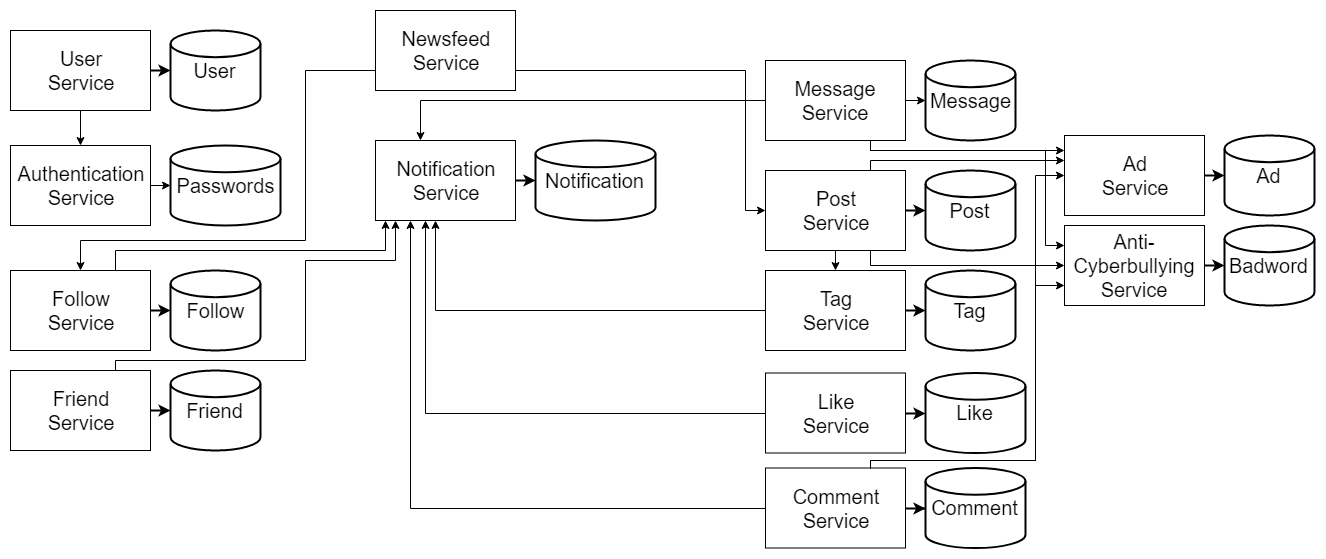

The diagram above was exported from draw.io. Its source (the exported page's mxGraphModel, read from the mxfile embedded in the PNG):
<mxGraphModel dx="2145" dy="587" grid="1" gridSize="10" guides="1" tooltips="1" connect="1" arrows="1" fold="1" page="1" pageScale="1" pageWidth="1169" pageHeight="827" math="0" shadow="0">
  <root>
    <mxCell id="0" />
    <mxCell id="1" parent="0" />
    <mxCell id="2" value="" style="group" vertex="1" connectable="0" parent="1">
      <mxGeometry x="620" y="430" width="250" height="80" as="geometry" />
    </mxCell>
    <mxCell id="3" style="edgeStyle=orthogonalEdgeStyle;rounded=0;orthogonalLoop=1;jettySize=auto;html=1;exitX=1;exitY=0.5;exitDx=0;exitDy=0;entryX=0;entryY=0.5;entryDx=0;entryDy=0;entryPerimeter=0;strokeWidth=2;" edge="1" parent="2" source="4" target="5">
      <mxGeometry relative="1" as="geometry" />
    </mxCell>
    <mxCell id="4" value="&lt;font style=&quot;font-size: 20px&quot;&gt;Post&lt;br&gt;Service&lt;/font&gt;&lt;br&gt;" style="rounded=0;whiteSpace=wrap;html=1;" vertex="1" parent="2">
      <mxGeometry width="140" height="80" as="geometry" />
    </mxCell>
    <mxCell id="5" value="&lt;font style=&quot;font-size: 20px&quot;&gt;Post&lt;/font&gt;" style="strokeWidth=2;html=1;shape=mxgraph.flowchart.database;whiteSpace=wrap;" vertex="1" parent="2">
      <mxGeometry x="160" width="90" height="80" as="geometry" />
    </mxCell>
    <mxCell id="6" value="" style="group" vertex="1" connectable="0" parent="1">
      <mxGeometry x="620" y="320" width="250" height="80" as="geometry" />
    </mxCell>
    <mxCell id="7" value="&lt;font style=&quot;font-size: 20px&quot;&gt;Message&lt;br&gt;Service&lt;/font&gt;&lt;br&gt;" style="rounded=0;whiteSpace=wrap;html=1;" vertex="1" parent="6">
      <mxGeometry width="140" height="80" as="geometry" />
    </mxCell>
    <mxCell id="8" value="&lt;font style=&quot;font-size: 20px&quot;&gt;Message&lt;/font&gt;" style="strokeWidth=2;html=1;shape=mxgraph.flowchart.database;whiteSpace=wrap;" vertex="1" parent="6">
      <mxGeometry x="160" width="90" height="80" as="geometry" />
    </mxCell>
    <mxCell id="9" value="" style="group" vertex="1" connectable="0" parent="1">
      <mxGeometry x="230" y="400" width="280" height="80" as="geometry" />
    </mxCell>
    <mxCell id="10" style="edgeStyle=orthogonalEdgeStyle;rounded=0;orthogonalLoop=1;jettySize=auto;html=1;exitX=1;exitY=0.5;exitDx=0;exitDy=0;entryX=0;entryY=0.5;entryDx=0;entryDy=0;entryPerimeter=0;strokeWidth=2;" edge="1" parent="9" source="11" target="12">
      <mxGeometry relative="1" as="geometry" />
    </mxCell>
    <mxCell id="11" value="&lt;font style=&quot;font-size: 20px&quot;&gt;Notification&lt;br&gt;Service&lt;/font&gt;&lt;br&gt;" style="rounded=0;whiteSpace=wrap;html=1;" vertex="1" parent="9">
      <mxGeometry width="140" height="80" as="geometry" />
    </mxCell>
    <mxCell id="12" value="&lt;font style=&quot;font-size: 20px&quot;&gt;Notification&lt;/font&gt;" style="strokeWidth=2;html=1;shape=mxgraph.flowchart.database;whiteSpace=wrap;" vertex="1" parent="9">
      <mxGeometry x="160" width="120" height="80" as="geometry" />
    </mxCell>
    <mxCell id="13" value="" style="group" vertex="1" connectable="0" parent="1">
      <mxGeometry x="919" y="395" width="250" height="80" as="geometry" />
    </mxCell>
    <mxCell id="14" style="edgeStyle=orthogonalEdgeStyle;rounded=0;orthogonalLoop=1;jettySize=auto;html=1;exitX=1;exitY=0.5;exitDx=0;exitDy=0;entryX=0;entryY=0.5;entryDx=0;entryDy=0;entryPerimeter=0;strokeWidth=2;" edge="1" parent="13" source="15" target="16">
      <mxGeometry relative="1" as="geometry" />
    </mxCell>
    <mxCell id="15" value="&lt;font style=&quot;font-size: 20px&quot;&gt;Ad&lt;br&gt;Service&lt;/font&gt;&lt;br&gt;" style="rounded=0;whiteSpace=wrap;html=1;" vertex="1" parent="13">
      <mxGeometry width="140" height="80" as="geometry" />
    </mxCell>
    <mxCell id="16" value="&lt;font style=&quot;font-size: 20px&quot;&gt;Ad&lt;/font&gt;" style="strokeWidth=2;html=1;shape=mxgraph.flowchart.database;whiteSpace=wrap;" vertex="1" parent="13">
      <mxGeometry x="160" width="90" height="80" as="geometry" />
    </mxCell>
    <mxCell id="17" value="" style="group" vertex="1" connectable="0" parent="1">
      <mxGeometry x="919" y="485" width="250" height="80" as="geometry" />
    </mxCell>
    <mxCell id="18" value="&lt;font style=&quot;font-size: 20px&quot;&gt;Anti-Cyberbullying&lt;br&gt;Service&lt;/font&gt;&lt;br&gt;" style="rounded=0;whiteSpace=wrap;html=1;" vertex="1" parent="17">
      <mxGeometry width="140" height="80" as="geometry" />
    </mxCell>
    <mxCell id="19" value="&lt;font style=&quot;font-size: 20px&quot;&gt;Badword&lt;/font&gt;" style="strokeWidth=2;html=1;shape=mxgraph.flowchart.database;whiteSpace=wrap;" vertex="1" parent="17">
      <mxGeometry x="160" width="90" height="80" as="geometry" />
    </mxCell>
    <mxCell id="20" value="" style="group" vertex="1" connectable="0" parent="1">
      <mxGeometry x="620" y="632.5" width="260" height="80" as="geometry" />
    </mxCell>
    <mxCell id="21" value="&lt;font style=&quot;font-size: 20px&quot;&gt;Like&lt;br&gt;Service&lt;/font&gt;&lt;br&gt;" style="rounded=0;whiteSpace=wrap;html=1;" vertex="1" parent="20">
      <mxGeometry width="140" height="80" as="geometry" />
    </mxCell>
    <mxCell id="22" value="&lt;font style=&quot;font-size: 20px&quot;&gt;Like&lt;/font&gt;" style="strokeWidth=2;html=1;shape=mxgraph.flowchart.database;whiteSpace=wrap;" vertex="1" parent="20">
      <mxGeometry x="160" width="100" height="80" as="geometry" />
    </mxCell>
    <mxCell id="23" value="" style="group" vertex="1" connectable="0" parent="1">
      <mxGeometry x="620" y="727.5" width="260" height="80" as="geometry" />
    </mxCell>
    <mxCell id="24" style="edgeStyle=orthogonalEdgeStyle;rounded=0;orthogonalLoop=1;jettySize=auto;html=1;exitX=1;exitY=0.5;exitDx=0;exitDy=0;strokeWidth=2;" edge="1" parent="23" source="25" target="26">
      <mxGeometry relative="1" as="geometry" />
    </mxCell>
    <mxCell id="25" value="&lt;font style=&quot;font-size: 20px&quot;&gt;Comment&lt;br&gt;Service&lt;/font&gt;&lt;br&gt;" style="rounded=0;whiteSpace=wrap;html=1;" vertex="1" parent="23">
      <mxGeometry width="140" height="80" as="geometry" />
    </mxCell>
    <mxCell id="26" value="&lt;font style=&quot;font-size: 20px&quot;&gt;Comment&lt;/font&gt;" style="strokeWidth=2;html=1;shape=mxgraph.flowchart.database;whiteSpace=wrap;" vertex="1" parent="23">
      <mxGeometry x="160" width="100" height="80" as="geometry" />
    </mxCell>
    <mxCell id="27" style="edgeStyle=orthogonalEdgeStyle;rounded=0;orthogonalLoop=1;jettySize=auto;html=1;exitX=1;exitY=0.5;exitDx=0;exitDy=0;strokeWidth=2;" edge="1" source="18" parent="1">
      <mxGeometry relative="1" as="geometry">
        <mxPoint x="1079" y="525" as="targetPoint" />
      </mxGeometry>
    </mxCell>
    <mxCell id="28" style="edgeStyle=orthogonalEdgeStyle;rounded=0;orthogonalLoop=1;jettySize=auto;html=1;exitX=1;exitY=0.5;exitDx=0;exitDy=0;strokeWidth=2;" edge="1" source="21" parent="1">
      <mxGeometry relative="1" as="geometry">
        <mxPoint x="780" y="673" as="targetPoint" />
      </mxGeometry>
    </mxCell>
    <mxCell id="29" value="" style="group" vertex="1" connectable="0" parent="1">
      <mxGeometry x="620" y="530" width="250" height="80" as="geometry" />
    </mxCell>
    <mxCell id="30" style="edgeStyle=orthogonalEdgeStyle;rounded=0;orthogonalLoop=1;jettySize=auto;html=1;exitX=1;exitY=0.5;exitDx=0;exitDy=0;entryX=0;entryY=0.5;entryDx=0;entryDy=0;entryPerimeter=0;strokeWidth=2;" edge="1" parent="29" source="31" target="32">
      <mxGeometry relative="1" as="geometry" />
    </mxCell>
    <mxCell id="31" value="&lt;font style=&quot;font-size: 20px&quot;&gt;Tag&lt;br&gt;Service&lt;/font&gt;&lt;br&gt;" style="rounded=0;whiteSpace=wrap;html=1;" vertex="1" parent="29">
      <mxGeometry width="140" height="80" as="geometry" />
    </mxCell>
    <mxCell id="32" value="&lt;font style=&quot;font-size: 20px&quot;&gt;Tag&lt;/font&gt;" style="strokeWidth=2;html=1;shape=mxgraph.flowchart.database;whiteSpace=wrap;" vertex="1" parent="29">
      <mxGeometry x="160" width="90" height="80" as="geometry" />
    </mxCell>
    <mxCell id="33" value="" style="group" vertex="1" connectable="0" parent="1">
      <mxGeometry x="-135" y="530" width="250" height="80" as="geometry" />
    </mxCell>
    <mxCell id="34" style="edgeStyle=orthogonalEdgeStyle;rounded=0;orthogonalLoop=1;jettySize=auto;html=1;exitX=1;exitY=0.5;exitDx=0;exitDy=0;entryX=0;entryY=0.5;entryDx=0;entryDy=0;entryPerimeter=0;strokeWidth=2;" edge="1" parent="33" source="35" target="36">
      <mxGeometry relative="1" as="geometry" />
    </mxCell>
    <mxCell id="35" value="&lt;font style=&quot;font-size: 20px&quot;&gt;Follow&lt;br&gt;Service&lt;/font&gt;&lt;br&gt;" style="rounded=0;whiteSpace=wrap;html=1;" vertex="1" parent="33">
      <mxGeometry width="140" height="80" as="geometry" />
    </mxCell>
    <mxCell id="36" value="&lt;font style=&quot;font-size: 20px&quot;&gt;Follow&lt;/font&gt;" style="strokeWidth=2;html=1;shape=mxgraph.flowchart.database;whiteSpace=wrap;" vertex="1" parent="33">
      <mxGeometry x="160" width="90" height="80" as="geometry" />
    </mxCell>
    <mxCell id="37" value="" style="group" vertex="1" connectable="0" parent="1">
      <mxGeometry x="-135" y="630" width="250" height="80" as="geometry" />
    </mxCell>
    <mxCell id="38" style="edgeStyle=orthogonalEdgeStyle;rounded=0;orthogonalLoop=1;jettySize=auto;html=1;exitX=1;exitY=0.5;exitDx=0;exitDy=0;entryX=0;entryY=0.5;entryDx=0;entryDy=0;entryPerimeter=0;strokeWidth=2;" edge="1" parent="37" source="39" target="40">
      <mxGeometry relative="1" as="geometry" />
    </mxCell>
    <mxCell id="39" value="&lt;font style=&quot;font-size: 20px&quot;&gt;Friend&lt;br&gt;Service&lt;/font&gt;&lt;br&gt;" style="rounded=0;whiteSpace=wrap;html=1;" vertex="1" parent="37">
      <mxGeometry width="140" height="80" as="geometry" />
    </mxCell>
    <mxCell id="40" value="&lt;font style=&quot;font-size: 20px&quot;&gt;Friend&lt;/font&gt;" style="strokeWidth=2;html=1;shape=mxgraph.flowchart.database;whiteSpace=wrap;" vertex="1" parent="37">
      <mxGeometry x="160" width="90" height="80" as="geometry" />
    </mxCell>
    <mxCell id="41" value="" style="group" vertex="1" connectable="0" parent="1">
      <mxGeometry x="-135" y="290" width="250" height="80" as="geometry" />
    </mxCell>
    <mxCell id="42" value="&lt;font style=&quot;font-size: 20px&quot;&gt;User&lt;br&gt;Service&lt;/font&gt;&lt;br&gt;" style="rounded=0;whiteSpace=wrap;html=1;" vertex="1" parent="41">
      <mxGeometry width="140" height="80" as="geometry" />
    </mxCell>
    <mxCell id="43" value="&lt;font style=&quot;font-size: 20px&quot;&gt;User&lt;/font&gt;" style="strokeWidth=2;html=1;shape=mxgraph.flowchart.database;whiteSpace=wrap;" vertex="1" parent="41">
      <mxGeometry x="160" width="90" height="80" as="geometry" />
    </mxCell>
    <mxCell id="44" style="edgeStyle=orthogonalEdgeStyle;rounded=0;orthogonalLoop=1;jettySize=auto;html=1;exitX=1;exitY=0.5;exitDx=0;exitDy=0;entryX=0;entryY=0.5;entryDx=0;entryDy=0;entryPerimeter=0;strokeWidth=2;" edge="1" parent="41" source="42" target="43">
      <mxGeometry relative="1" as="geometry" />
    </mxCell>
    <mxCell id="45" value="" style="group" vertex="1" connectable="0" parent="1">
      <mxGeometry x="-135" y="405" width="270" height="80" as="geometry" />
    </mxCell>
    <mxCell id="46" value="&lt;font style=&quot;font-size: 20px&quot;&gt;Authentication&lt;br&gt;Service&lt;/font&gt;&lt;br&gt;" style="rounded=0;whiteSpace=wrap;html=1;" vertex="1" parent="45">
      <mxGeometry width="140" height="80" as="geometry" />
    </mxCell>
    <mxCell id="47" value="&lt;font style=&quot;font-size: 20px&quot;&gt;Passwords&lt;/font&gt;" style="strokeWidth=2;html=1;shape=mxgraph.flowchart.database;whiteSpace=wrap;" vertex="1" parent="45">
      <mxGeometry x="160" width="110" height="80" as="geometry" />
    </mxCell>
    <mxCell id="48" style="edgeStyle=orthogonalEdgeStyle;rounded=0;orthogonalLoop=1;jettySize=auto;html=1;exitX=1;exitY=0.5;exitDx=0;exitDy=0;entryX=0;entryY=0.5;entryDx=0;entryDy=0;entryPerimeter=0;" edge="1" parent="45" source="46" target="47">
      <mxGeometry relative="1" as="geometry" />
    </mxCell>
    <mxCell id="49" style="edgeStyle=orthogonalEdgeStyle;rounded=0;orthogonalLoop=1;jettySize=auto;html=1;exitX=0.5;exitY=1;exitDx=0;exitDy=0;entryX=0.5;entryY=0;entryDx=0;entryDy=0;" edge="1" source="42" target="46" parent="1">
      <mxGeometry relative="1" as="geometry" />
    </mxCell>
    <mxCell id="50" style="edgeStyle=orthogonalEdgeStyle;rounded=0;orthogonalLoop=1;jettySize=auto;html=1;exitX=0;exitY=0.75;exitDx=0;exitDy=0;entryX=0.5;entryY=0;entryDx=0;entryDy=0;" edge="1" source="52" target="35" parent="1">
      <mxGeometry relative="1" as="geometry">
        <Array as="points">
          <mxPoint x="160" y="330" />
          <mxPoint x="160" y="500" />
          <mxPoint x="-65" y="500" />
        </Array>
      </mxGeometry>
    </mxCell>
    <mxCell id="51" style="edgeStyle=orthogonalEdgeStyle;rounded=0;orthogonalLoop=1;jettySize=auto;html=1;exitX=1;exitY=0.75;exitDx=0;exitDy=0;entryX=0;entryY=0.5;entryDx=0;entryDy=0;strokeWidth=1;" edge="1" source="52" target="4" parent="1">
      <mxGeometry relative="1" as="geometry">
        <Array as="points">
          <mxPoint x="600" y="330" />
          <mxPoint x="600" y="470" />
        </Array>
      </mxGeometry>
    </mxCell>
    <mxCell id="52" value="&lt;font style=&quot;font-size: 20px&quot;&gt;Newsfeed&lt;br&gt;Service&lt;/font&gt;&lt;br&gt;" style="rounded=0;whiteSpace=wrap;html=1;" vertex="1" parent="1">
      <mxGeometry x="230" y="270" width="140" height="80" as="geometry" />
    </mxCell>
    <mxCell id="53" style="edgeStyle=orthogonalEdgeStyle;rounded=0;orthogonalLoop=1;jettySize=auto;html=1;exitX=1;exitY=0.5;exitDx=0;exitDy=0;" edge="1" source="7" parent="1">
      <mxGeometry relative="1" as="geometry">
        <mxPoint x="780" y="360" as="targetPoint" />
      </mxGeometry>
    </mxCell>
    <mxCell id="54" style="edgeStyle=orthogonalEdgeStyle;rounded=0;orthogonalLoop=1;jettySize=auto;html=1;exitX=0.75;exitY=0;exitDx=0;exitDy=0;" edge="1" source="35" parent="1">
      <mxGeometry relative="1" as="geometry">
        <mxPoint x="240" y="480" as="targetPoint" />
        <Array as="points">
          <mxPoint x="-30" y="510" />
          <mxPoint x="240" y="510" />
          <mxPoint x="240" y="480" />
        </Array>
      </mxGeometry>
    </mxCell>
    <mxCell id="55" style="edgeStyle=orthogonalEdgeStyle;rounded=0;orthogonalLoop=1;jettySize=auto;html=1;exitX=0.75;exitY=0;exitDx=0;exitDy=0;" edge="1" source="39" parent="1">
      <mxGeometry relative="1" as="geometry">
        <mxPoint x="250" y="480" as="targetPoint" />
        <Array as="points">
          <mxPoint x="-30" y="620" />
          <mxPoint x="160" y="620" />
          <mxPoint x="160" y="520" />
          <mxPoint x="250" y="520" />
          <mxPoint x="250" y="480" />
        </Array>
      </mxGeometry>
    </mxCell>
    <mxCell id="56" style="edgeStyle=orthogonalEdgeStyle;rounded=0;orthogonalLoop=1;jettySize=auto;html=1;exitX=0.5;exitY=1;exitDx=0;exitDy=0;entryX=0.5;entryY=0;entryDx=0;entryDy=0;" edge="1" source="4" target="31" parent="1">
      <mxGeometry relative="1" as="geometry" />
    </mxCell>
    <mxCell id="57" style="edgeStyle=orthogonalEdgeStyle;rounded=0;orthogonalLoop=1;jettySize=auto;html=1;exitX=0;exitY=0.5;exitDx=0;exitDy=0;entryX=0.321;entryY=0;entryDx=0;entryDy=0;entryPerimeter=0;strokeWidth=1;" edge="1" source="7" target="11" parent="1">
      <mxGeometry relative="1" as="geometry" />
    </mxCell>
    <mxCell id="58" style="edgeStyle=orthogonalEdgeStyle;rounded=0;orthogonalLoop=1;jettySize=auto;html=1;exitX=0;exitY=0.5;exitDx=0;exitDy=0;strokeWidth=1;" edge="1" source="31" parent="1">
      <mxGeometry relative="1" as="geometry">
        <mxPoint x="290" y="480" as="targetPoint" />
        <Array as="points">
          <mxPoint x="290" y="570" />
          <mxPoint x="290" y="480" />
        </Array>
      </mxGeometry>
    </mxCell>
    <mxCell id="59" style="edgeStyle=orthogonalEdgeStyle;rounded=0;orthogonalLoop=1;jettySize=auto;html=1;exitX=0;exitY=0.5;exitDx=0;exitDy=0;strokeWidth=1;" edge="1" source="21" parent="1">
      <mxGeometry relative="1" as="geometry">
        <mxPoint x="280" y="480" as="targetPoint" />
        <Array as="points">
          <mxPoint x="280" y="673" />
          <mxPoint x="280" y="480" />
        </Array>
      </mxGeometry>
    </mxCell>
    <mxCell id="60" style="edgeStyle=orthogonalEdgeStyle;rounded=0;orthogonalLoop=1;jettySize=auto;html=1;exitX=0;exitY=0.5;exitDx=0;exitDy=0;entryX=0.25;entryY=1;entryDx=0;entryDy=0;strokeWidth=1;" edge="1" source="25" target="11" parent="1">
      <mxGeometry relative="1" as="geometry" />
    </mxCell>
    <mxCell id="61" style="edgeStyle=orthogonalEdgeStyle;rounded=0;orthogonalLoop=1;jettySize=auto;html=1;exitX=0.75;exitY=1;exitDx=0;exitDy=0;strokeWidth=1;" edge="1" source="7" parent="1">
      <mxGeometry relative="1" as="geometry">
        <mxPoint x="919" y="410" as="targetPoint" />
        <Array as="points">
          <mxPoint x="725" y="410" />
          <mxPoint x="919" y="410" />
        </Array>
      </mxGeometry>
    </mxCell>
    <mxCell id="62" style="edgeStyle=orthogonalEdgeStyle;rounded=0;orthogonalLoop=1;jettySize=auto;html=1;exitX=0.75;exitY=0;exitDx=0;exitDy=0;strokeWidth=1;" edge="1" source="4" parent="1">
      <mxGeometry relative="1" as="geometry">
        <mxPoint x="919" y="420" as="targetPoint" />
        <Array as="points">
          <mxPoint x="725" y="420" />
        </Array>
      </mxGeometry>
    </mxCell>
    <mxCell id="63" style="edgeStyle=orthogonalEdgeStyle;rounded=0;orthogonalLoop=1;jettySize=auto;html=1;exitX=0.75;exitY=0;exitDx=0;exitDy=0;entryX=0;entryY=0.5;entryDx=0;entryDy=0;strokeWidth=1;" edge="1" source="25" target="15" parent="1">
      <mxGeometry relative="1" as="geometry">
        <Array as="points">
          <mxPoint x="725" y="720" />
          <mxPoint x="890" y="720" />
          <mxPoint x="890" y="435" />
        </Array>
      </mxGeometry>
    </mxCell>
    <mxCell id="64" style="edgeStyle=orthogonalEdgeStyle;rounded=0;orthogonalLoop=1;jettySize=auto;html=1;exitX=0.75;exitY=0;exitDx=0;exitDy=0;entryX=0;entryY=0.75;entryDx=0;entryDy=0;strokeWidth=1;" edge="1" source="25" target="18" parent="1">
      <mxGeometry relative="1" as="geometry">
        <Array as="points">
          <mxPoint x="725" y="720" />
          <mxPoint x="890" y="720" />
          <mxPoint x="890" y="545" />
        </Array>
      </mxGeometry>
    </mxCell>
    <mxCell id="65" style="edgeStyle=orthogonalEdgeStyle;rounded=0;orthogonalLoop=1;jettySize=auto;html=1;exitX=0.75;exitY=1;exitDx=0;exitDy=0;entryX=0;entryY=0.25;entryDx=0;entryDy=0;strokeWidth=1;" edge="1" source="7" target="18" parent="1">
      <mxGeometry relative="1" as="geometry">
        <Array as="points">
          <mxPoint x="725" y="410" />
          <mxPoint x="900" y="410" />
          <mxPoint x="900" y="505" />
        </Array>
      </mxGeometry>
    </mxCell>
    <mxCell id="66" style="edgeStyle=orthogonalEdgeStyle;rounded=0;orthogonalLoop=1;jettySize=auto;html=1;exitX=0.75;exitY=1;exitDx=0;exitDy=0;entryX=0;entryY=0.5;entryDx=0;entryDy=0;strokeWidth=1;" edge="1" source="4" target="18" parent="1">
      <mxGeometry relative="1" as="geometry">
        <Array as="points">
          <mxPoint x="725" y="525" />
        </Array>
      </mxGeometry>
    </mxCell>
  </root>
</mxGraphModel>